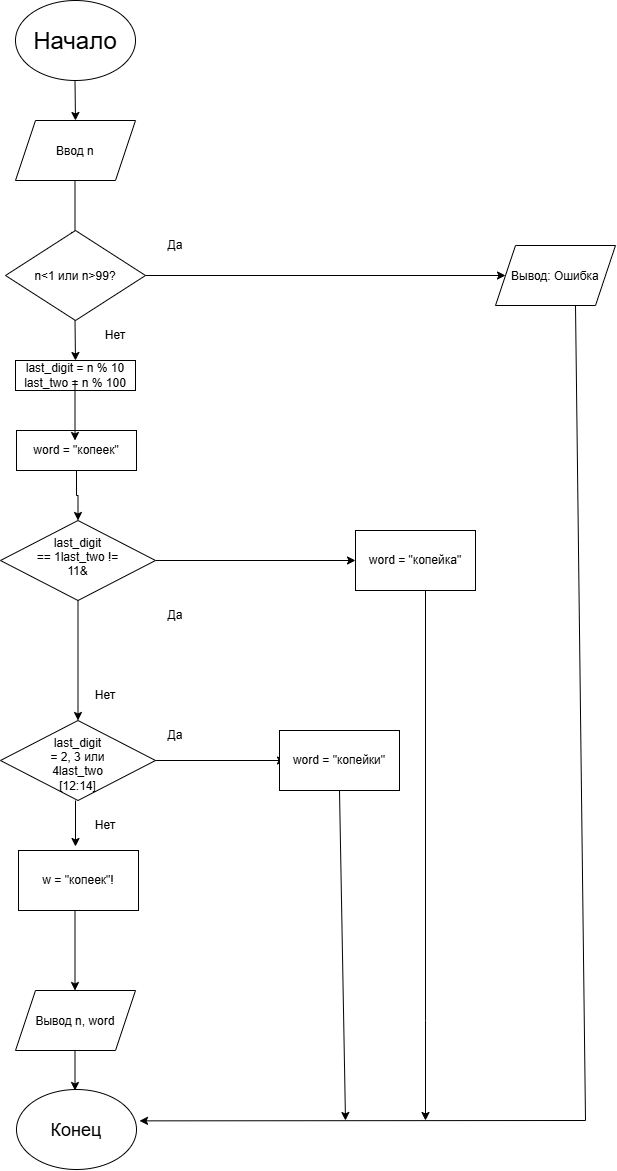

The diagram above was exported from draw.io. Its source (the exported page's mxGraphModel, read from the mxfile embedded in the PNG):
<mxGraphModel dx="2038" dy="1142" grid="1" gridSize="10" guides="1" tooltips="1" connect="1" arrows="1" fold="1" page="1" pageScale="1" pageWidth="827" pageHeight="1169" math="0" shadow="0">
  <root>
    <mxCell id="0" />
    <mxCell id="1" parent="0" />
    <mxCell id="OMbST5fUMxwrpyDFhVo3-1" parent="1" style="ellipse;whiteSpace=wrap;html=1;shapeInside=1;" value="&lt;font style=&quot;font-size: 24px;&quot;&gt;Начало&lt;/font&gt;" vertex="1">
      <mxGeometry height="80" width="120" x="150" as="geometry" />
    </mxCell>
    <mxCell id="OMbST5fUMxwrpyDFhVo3-2" edge="1" parent="1" style="endArrow=classic;html=1;rounded=0;" value="">
      <mxGeometry height="50" relative="1" width="50" as="geometry">
        <mxPoint x="209.5" y="80" as="sourcePoint" />
        <mxPoint x="210" y="120" as="targetPoint" />
      </mxGeometry>
    </mxCell>
    <mxCell id="OMbST5fUMxwrpyDFhVo3-3" parent="1" style="shape=parallelogram;perimeter=parallelogramPerimeter;whiteSpace=wrap;html=1;shapeInside=1;fixedSize=1;" value="&lt;div&gt;Ввод n&lt;/div&gt;" vertex="1">
      <mxGeometry height="60" width="120" x="150" y="120" as="geometry" />
    </mxCell>
    <mxCell id="OMbST5fUMxwrpyDFhVo3-4" edge="1" parent="1" style="endArrow=classic;html=1;rounded=0;" value="">
      <mxGeometry height="50" relative="1" width="50" as="geometry">
        <mxPoint x="209.5" y="180" as="sourcePoint" />
        <mxPoint x="209.5" y="240" as="targetPoint" />
      </mxGeometry>
    </mxCell>
    <mxCell id="OMbST5fUMxwrpyDFhVo3-5" edge="1" parent="1" source="OMbST5fUMxwrpyDFhVo3-6" style="edgeStyle=orthogonalEdgeStyle;rounded=0;orthogonalLoop=1;jettySize=auto;html=1;exitX=1;exitY=0.5;exitDx=0;exitDy=0;">
      <mxGeometry relative="1" as="geometry">
        <mxPoint x="640" y="275" as="targetPoint" />
      </mxGeometry>
    </mxCell>
    <mxCell id="OMbST5fUMxwrpyDFhVo3-6" parent="1" style="rhombus;whiteSpace=wrap;html=1;shapeInside=1;" value="n&amp;lt;1 или n&amp;gt;99?" vertex="1">
      <mxGeometry height="90" width="140" x="140" y="230" as="geometry" />
    </mxCell>
    <mxCell id="OMbST5fUMxwrpyDFhVo3-7" parent="1" style="shape=parallelogram;perimeter=parallelogramPerimeter;whiteSpace=wrap;html=1;shapeInside=1;fixedSize=1;" value="Вывод: Ошибка&lt;div&gt;&lt;br/&gt;&lt;/div&gt;" vertex="1">
      <mxGeometry height="60" width="120" x="630" y="245" as="geometry" />
    </mxCell>
    <mxCell id="OMbST5fUMxwrpyDFhVo3-8" edge="1" parent="1" style="endArrow=classic;html=1;rounded=0;" value="">
      <mxGeometry height="50" relative="1" width="50" as="geometry">
        <mxPoint x="209.5" y="320" as="sourcePoint" />
        <mxPoint x="210" y="360" as="targetPoint" />
      </mxGeometry>
    </mxCell>
    <mxCell id="OMbST5fUMxwrpyDFhVo3-9" parent="1" style="rounded=0;whiteSpace=wrap;html=1;" value="last_digit = n % 10&lt;div&gt;last_two = n % 100&lt;/div&gt;" vertex="1">
      <mxGeometry height="30" width="120" x="150" y="360" as="geometry" />
    </mxCell>
    <mxCell id="OMbST5fUMxwrpyDFhVo3-49" edge="1" parent="1" source="OMbST5fUMxwrpyDFhVo3-13" style="edgeStyle=orthogonalEdgeStyle;rounded=0;orthogonalLoop=1;jettySize=auto;html=1;exitX=0.5;exitY=1;exitDx=0;exitDy=0;entryX=0.5;entryY=0;entryDx=0;entryDy=0;" target="OMbST5fUMxwrpyDFhVo3-16">
      <mxGeometry relative="1" as="geometry" />
    </mxCell>
    <mxCell id="OMbST5fUMxwrpyDFhVo3-13" parent="1" style="rounded=0;whiteSpace=wrap;html=1;" value="word = &quot;копеек&quot;" vertex="1">
      <mxGeometry height="40" width="120" x="151" y="430" as="geometry" />
    </mxCell>
    <mxCell id="OMbST5fUMxwrpyDFhVo3-14" edge="1" parent="1" style="endArrow=classic;html=1;rounded=0;" value="">
      <mxGeometry height="50" relative="1" width="50" as="geometry">
        <mxPoint x="209.5" y="380" as="sourcePoint" />
        <mxPoint x="209.5" y="440" as="targetPoint" />
      </mxGeometry>
    </mxCell>
    <mxCell id="OMbST5fUMxwrpyDFhVo3-50" edge="1" parent="1" source="OMbST5fUMxwrpyDFhVo3-16" style="edgeStyle=orthogonalEdgeStyle;rounded=0;orthogonalLoop=1;jettySize=auto;html=1;exitX=0.5;exitY=1;exitDx=0;exitDy=0;entryX=0.5;entryY=0;entryDx=0;entryDy=0;" target="OMbST5fUMxwrpyDFhVo3-20">
      <mxGeometry relative="1" as="geometry" />
    </mxCell>
    <mxCell id="OMbST5fUMxwrpyDFhVo3-52" edge="1" parent="1" source="OMbST5fUMxwrpyDFhVo3-16" style="edgeStyle=orthogonalEdgeStyle;rounded=0;orthogonalLoop=1;jettySize=auto;html=1;entryX=0;entryY=0.5;entryDx=0;entryDy=0;" target="OMbST5fUMxwrpyDFhVo3-18">
      <mxGeometry relative="1" as="geometry" />
    </mxCell>
    <mxCell id="OMbST5fUMxwrpyDFhVo3-16" parent="1" style="rhombus;whiteSpace=wrap;html=1;shapeInside=1;" value="last_digit == 1last_two != 11&amp;amp;" vertex="1">
      <mxGeometry height="80" width="155" x="135" y="520" as="geometry" />
    </mxCell>
    <mxCell id="OMbST5fUMxwrpyDFhVo3-18" parent="1" style="rounded=0;whiteSpace=wrap;html=1;" value="word = &quot;копейка&quot;" vertex="1">
      <mxGeometry height="60" width="120" x="490" y="530" as="geometry" />
    </mxCell>
    <mxCell id="OMbST5fUMxwrpyDFhVo3-20" parent="1" style="rhombus;whiteSpace=wrap;html=1;shapeInside=1;" value="last_digit = 2, 3 или 4last_two [12:14]" vertex="1">
      <mxGeometry height="80" width="155" x="135" y="720" as="geometry" />
    </mxCell>
    <mxCell id="OMbST5fUMxwrpyDFhVo3-21" edge="1" parent="1" style="endArrow=classic;html=1;rounded=0;" value="">
      <mxGeometry height="50" relative="1" width="50" as="geometry">
        <mxPoint x="290" y="760" as="sourcePoint" />
        <mxPoint x="420" y="760" as="targetPoint" />
      </mxGeometry>
    </mxCell>
    <mxCell id="OMbST5fUMxwrpyDFhVo3-22" parent="1" style="rounded=0;whiteSpace=wrap;html=1;" value="word = &quot;копейки&quot;" vertex="1">
      <mxGeometry height="60" width="120" x="414" y="730" as="geometry" />
    </mxCell>
    <mxCell id="OMbST5fUMxwrpyDFhVo3-23" edge="1" parent="1" style="endArrow=classic;html=1;rounded=0;" value="">
      <mxGeometry height="50" relative="1" width="50" as="geometry">
        <mxPoint x="210" y="800" as="sourcePoint" />
        <mxPoint x="210" y="846" as="targetPoint" />
      </mxGeometry>
    </mxCell>
    <mxCell id="OMbST5fUMxwrpyDFhVo3-24" parent="1" style="rounded=0;whiteSpace=wrap;html=1;" value="w = &quot;копеек&quot;!" vertex="1">
      <mxGeometry height="60" width="120" x="153" y="850" as="geometry" />
    </mxCell>
    <mxCell id="OMbST5fUMxwrpyDFhVo3-25" edge="1" parent="1" style="endArrow=classic;html=1;rounded=0;" value="">
      <mxGeometry height="50" relative="1" width="50" as="geometry">
        <mxPoint x="209.5" y="910" as="sourcePoint" />
        <mxPoint x="209.5" y="990" as="targetPoint" />
      </mxGeometry>
    </mxCell>
    <mxCell id="OMbST5fUMxwrpyDFhVo3-27" edge="1" parent="1" style="endArrow=classic;html=1;rounded=0;" value="">
      <mxGeometry height="50" relative="1" width="50" x="0.3774" as="geometry">
        <Array as="points">
          <mxPoint x="560" y="1020" />
        </Array>
        <mxPoint x="560" y="590" as="sourcePoint" />
        <mxPoint x="560" y="1120" as="targetPoint" />
      </mxGeometry>
    </mxCell>
    <mxCell id="OMbST5fUMxwrpyDFhVo3-28" edge="1" parent="1" source="OMbST5fUMxwrpyDFhVo3-22" style="endArrow=classic;html=1;rounded=0;exitX=0.5;exitY=1;exitDx=0;exitDy=0;" value="">
      <mxGeometry height="50" relative="1" width="50" as="geometry">
        <mxPoint x="450" y="860" as="sourcePoint" />
        <mxPoint x="480" y="1120" as="targetPoint" />
      </mxGeometry>
    </mxCell>
    <mxCell id="OMbST5fUMxwrpyDFhVo3-29" parent="1" style="shape=parallelogram;perimeter=parallelogramPerimeter;whiteSpace=wrap;html=1;shapeInside=1;fixedSize=1;" value="Вывод n, word" vertex="1">
      <mxGeometry height="60" width="120" x="150" y="990" as="geometry" />
    </mxCell>
    <mxCell id="OMbST5fUMxwrpyDFhVo3-30" edge="1" parent="1" style="endArrow=classic;html=1;rounded=0;" value="">
      <mxGeometry height="50" relative="1" width="50" as="geometry">
        <mxPoint x="209.5" y="1050" as="sourcePoint" />
        <mxPoint x="209.5" y="1090" as="targetPoint" />
      </mxGeometry>
    </mxCell>
    <mxCell id="OMbST5fUMxwrpyDFhVo3-31" parent="1" style="ellipse;whiteSpace=wrap;html=1;shapeInside=1;" value="&lt;font style=&quot;font-size: 18px;&quot;&gt;Конец&lt;/font&gt;" vertex="1">
      <mxGeometry height="80" width="120" x="151" y="1089" as="geometry" />
    </mxCell>
    <mxCell id="OMbST5fUMxwrpyDFhVo3-32" edge="1" parent="1" style="endArrow=classic;html=1;rounded=0;entryX=1.025;entryY=0.392;entryDx=0;entryDy=0;entryPerimeter=0;" target="OMbST5fUMxwrpyDFhVo3-31" value="">
      <mxGeometry height="50" relative="1" width="50" x="-0.1705" as="geometry">
        <Array as="points">
          <mxPoint x="720" y="1120" />
        </Array>
        <mxPoint x="710" y="305" as="sourcePoint" />
        <mxPoint x="490" y="1130" as="targetPoint" />
      </mxGeometry>
    </mxCell>
    <mxCell id="OMbST5fUMxwrpyDFhVo3-33" parent="1" style="text;html=1;whiteSpace=wrap;strokeColor=none;fillColor=none;align=center;verticalAlign=middle;rounded=0;autosize=1;resizable=0;" value="Да" vertex="1">
      <mxGeometry height="30" width="40" x="290" y="230" as="geometry" />
    </mxCell>
    <mxCell id="OMbST5fUMxwrpyDFhVo3-35" parent="1" style="text;html=1;whiteSpace=wrap;strokeColor=none;fillColor=none;align=center;verticalAlign=middle;rounded=0;autosize=1;resizable=0;" value="Да" vertex="1">
      <mxGeometry height="30" width="40" x="290" y="600" as="geometry" />
    </mxCell>
    <mxCell id="OMbST5fUMxwrpyDFhVo3-36" parent="1" style="text;html=1;whiteSpace=wrap;strokeColor=none;fillColor=none;align=center;verticalAlign=middle;rounded=0;autosize=1;resizable=0;" value="Да" vertex="1">
      <mxGeometry height="30" width="40" x="290" y="720" as="geometry" />
    </mxCell>
    <mxCell id="OMbST5fUMxwrpyDFhVo3-37" parent="1" style="text;html=1;whiteSpace=wrap;strokeColor=none;fillColor=none;align=center;verticalAlign=middle;rounded=0;autosize=1;resizable=0;" value="Нет" vertex="1">
      <mxGeometry height="30" width="40" x="230" y="320" as="geometry" />
    </mxCell>
    <mxCell id="OMbST5fUMxwrpyDFhVo3-39" parent="1" style="text;html=1;whiteSpace=wrap;strokeColor=none;fillColor=none;align=center;verticalAlign=middle;rounded=0;autosize=1;resizable=0;" value="Нет" vertex="1">
      <mxGeometry height="30" width="40" x="220" y="680" as="geometry" />
    </mxCell>
    <mxCell id="OMbST5fUMxwrpyDFhVo3-40" parent="1" style="text;html=1;whiteSpace=wrap;strokeColor=none;fillColor=none;align=center;verticalAlign=middle;rounded=0;autosize=1;resizable=0;" value="Нет" vertex="1">
      <mxGeometry height="30" width="40" x="220" y="810" as="geometry" />
    </mxCell>
    <mxCell id="OMbST5fUMxwrpyDFhVo3-48" edge="1" parent="1" source="OMbST5fUMxwrpyDFhVo3-13" style="edgeStyle=orthogonalEdgeStyle;rounded=0;orthogonalLoop=1;jettySize=auto;html=1;innerLoopWaypoints=1;exitX=0.5;exitY=1;exitDx=0;exitDy=0;" target="OMbST5fUMxwrpyDFhVo3-13">
      <mxGeometry relative="1" as="geometry" />
    </mxCell>
  </root>
</mxGraphModel>